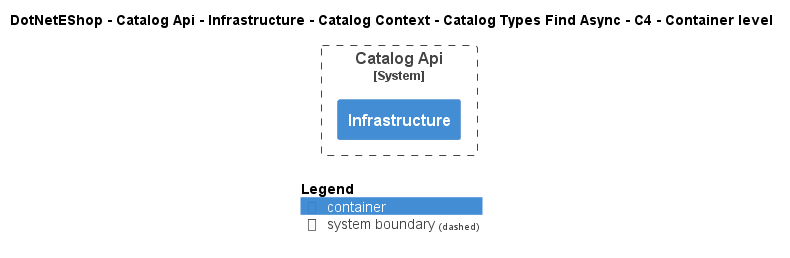

The diagram above was rendered by PlantUML. Its source (embedded in the PNG):
@startuml
!include ..\..\..\..\..\..\..\..\..\.c4s\C4_Container.puml

AddElementTag("c4interflow:lifecycle:new", $bgColor=green, $fontColor=#ffffff, $borderColor=green, $shadowing="False")
AddElementTag("c4interflow:lifecycle:changed", $bgColor=orange, $fontColor=#ffffff, $borderColor=orange, $shadowing="False")
AddElementTag("c4interflow:lifecycle:removed", $bgColor=red, $fontColor=#ffffff, $borderColor=red, $shadowing="False")

AddRelTag("c4interflow:lifecycle:new", $textColor=green, $lineColor=green)
AddRelTag("c4interflow:lifecycle:changed", $textColor=orange, $lineColor=orange)
AddRelTag("c4interflow:lifecycle:removed", $textColor=red, $lineColor=red)

SHOW_PERSON_PORTRAIT()
LAYOUT_TOP_DOWN()

skinparam linetype polyline

title DotNetEShop - Catalog Api - Infrastructure - Catalog Context - Catalog Types Find Async - C4 - Container level


System_Boundary(DotNetEShop.SoftwareSystems.CatalogApi, "Catalog Api") {
    Container(DotNetEShop.SoftwareSystems.CatalogApi.Containers.Infrastructure, "Infrastructure", "", "")
}



SHOW_LEGEND()
@enduml